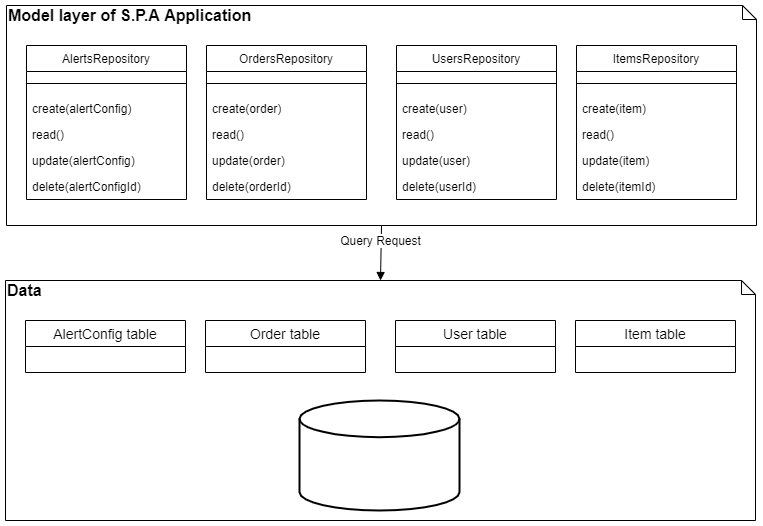

The diagram above was exported from draw.io. Its source (the exported page's mxGraphModel, read from the mxfile embedded in the PNG):
<mxGraphModel dx="1280" dy="764" grid="1" gridSize="10" guides="1" tooltips="1" connect="1" arrows="1" fold="1" page="1" pageScale="1" pageWidth="827" pageHeight="1169" math="0" shadow="0">
  <root>
    <mxCell id="0" />
    <mxCell id="1" parent="0" />
    <mxCell id="2" value="" style="group;fontSize=16;" vertex="1" connectable="0" parent="1">
      <mxGeometry x="39" y="630" width="750" height="240" as="geometry" />
    </mxCell>
    <mxCell id="3" value="&lt;font style=&quot;font-size: 16px&quot;&gt;Data&lt;/font&gt;" style="shape=note;whiteSpace=wrap;html=1;size=14;verticalAlign=top;align=left;spacingTop=-6;fontStyle=1;fontSize=12;" vertex="1" parent="2">
      <mxGeometry width="750" height="240" as="geometry" />
    </mxCell>
    <mxCell id="4" value="" style="strokeWidth=2;html=1;shape=mxgraph.flowchart.database;whiteSpace=wrap;" vertex="1" parent="2">
      <mxGeometry x="294" y="120" width="160" height="110" as="geometry" />
    </mxCell>
    <mxCell id="5" value="Item table" style="swimlane;fontStyle=0;childLayout=stackLayout;horizontal=1;startSize=26;horizontalStack=0;resizeParent=1;resizeParentMax=0;resizeLast=0;collapsible=1;marginBottom=0;align=center;fontSize=14;" vertex="1" parent="2">
      <mxGeometry x="570" y="40" width="160" height="52" as="geometry" />
    </mxCell>
    <mxCell id="6" value="AlertConfig table" style="swimlane;fontStyle=0;childLayout=stackLayout;horizontal=1;startSize=26;horizontalStack=0;resizeParent=1;resizeParentMax=0;resizeLast=0;collapsible=1;marginBottom=0;align=center;fontSize=14;" vertex="1" parent="2">
      <mxGeometry x="20" y="40" width="160" height="52" as="geometry" />
    </mxCell>
    <mxCell id="7" value="Order table" style="swimlane;fontStyle=0;childLayout=stackLayout;horizontal=1;startSize=26;horizontalStack=0;resizeParent=1;resizeParentMax=0;resizeLast=0;collapsible=1;marginBottom=0;align=center;fontSize=14;" vertex="1" parent="2">
      <mxGeometry x="200" y="40" width="160" height="52" as="geometry" />
    </mxCell>
    <mxCell id="8" value="User table" style="swimlane;fontStyle=0;childLayout=stackLayout;horizontal=1;startSize=26;horizontalStack=0;resizeParent=1;resizeParentMax=0;resizeLast=0;collapsible=1;marginBottom=0;align=center;fontSize=14;" vertex="1" parent="2">
      <mxGeometry x="390" y="40" width="160" height="52" as="geometry" />
    </mxCell>
    <mxCell id="9" value="" style="group" vertex="1" connectable="0" parent="1">
      <mxGeometry x="40" y="355" width="750" height="220" as="geometry" />
    </mxCell>
    <mxCell id="10" value="&lt;font style=&quot;font-size: 16px&quot;&gt;Model layer of S.P.A Application&lt;/font&gt;" style="shape=note;whiteSpace=wrap;html=1;size=14;verticalAlign=top;align=left;spacingTop=-6;fontSize=12;fontStyle=1" vertex="1" parent="9">
      <mxGeometry width="750" height="220" as="geometry" />
    </mxCell>
    <mxCell id="11" value="AlertsRepository" style="swimlane;fontStyle=0;align=center;verticalAlign=top;childLayout=stackLayout;horizontal=1;startSize=26;horizontalStack=0;resizeParent=1;resizeParentMax=0;resizeLast=0;collapsible=1;marginBottom=0;fontSize=12;" vertex="1" parent="9">
      <mxGeometry x="20" y="40" width="160" height="154" as="geometry" />
    </mxCell>
    <mxCell id="12" value="" style="line;strokeWidth=1;fillColor=none;align=left;verticalAlign=middle;spacingTop=-1;spacingLeft=3;spacingRight=3;rotatable=0;labelPosition=right;points=[];portConstraint=eastwest;" vertex="1" parent="11">
      <mxGeometry y="26" width="160" height="24" as="geometry" />
    </mxCell>
    <mxCell id="13" value="create(alertConfig)" style="text;strokeColor=none;fillColor=none;align=left;verticalAlign=top;spacingLeft=4;spacingRight=4;overflow=hidden;rotatable=0;points=[[0,0.5],[1,0.5]];portConstraint=eastwest;" vertex="1" parent="11">
      <mxGeometry y="50" width="160" height="26" as="geometry" />
    </mxCell>
    <mxCell id="14" value="read()" style="text;strokeColor=none;fillColor=none;align=left;verticalAlign=top;spacingLeft=4;spacingRight=4;overflow=hidden;rotatable=0;points=[[0,0.5],[1,0.5]];portConstraint=eastwest;" vertex="1" parent="11">
      <mxGeometry y="76" width="160" height="26" as="geometry" />
    </mxCell>
    <mxCell id="15" value="update(alertConfig)" style="text;strokeColor=none;fillColor=none;align=left;verticalAlign=top;spacingLeft=4;spacingRight=4;overflow=hidden;rotatable=0;points=[[0,0.5],[1,0.5]];portConstraint=eastwest;" vertex="1" parent="11">
      <mxGeometry y="102" width="160" height="26" as="geometry" />
    </mxCell>
    <mxCell id="16" value="delete(alertConfigId)" style="text;strokeColor=none;fillColor=none;align=left;verticalAlign=top;spacingLeft=4;spacingRight=4;overflow=hidden;rotatable=0;points=[[0,0.5],[1,0.5]];portConstraint=eastwest;" vertex="1" parent="11">
      <mxGeometry y="128" width="160" height="26" as="geometry" />
    </mxCell>
    <mxCell id="17" value="OrdersRepository" style="swimlane;fontStyle=0;align=center;verticalAlign=top;childLayout=stackLayout;horizontal=1;startSize=26;horizontalStack=0;resizeParent=1;resizeParentMax=0;resizeLast=0;collapsible=1;marginBottom=0;fontSize=12;" vertex="1" parent="9">
      <mxGeometry x="200" y="40" width="160" height="154" as="geometry" />
    </mxCell>
    <mxCell id="18" value="" style="line;strokeWidth=1;fillColor=none;align=left;verticalAlign=middle;spacingTop=-1;spacingLeft=3;spacingRight=3;rotatable=0;labelPosition=right;points=[];portConstraint=eastwest;" vertex="1" parent="17">
      <mxGeometry y="26" width="160" height="24" as="geometry" />
    </mxCell>
    <mxCell id="19" value="create(order)" style="text;strokeColor=none;fillColor=none;align=left;verticalAlign=top;spacingLeft=4;spacingRight=4;overflow=hidden;rotatable=0;points=[[0,0.5],[1,0.5]];portConstraint=eastwest;" vertex="1" parent="17">
      <mxGeometry y="50" width="160" height="26" as="geometry" />
    </mxCell>
    <mxCell id="20" value="read()" style="text;strokeColor=none;fillColor=none;align=left;verticalAlign=top;spacingLeft=4;spacingRight=4;overflow=hidden;rotatable=0;points=[[0,0.5],[1,0.5]];portConstraint=eastwest;" vertex="1" parent="17">
      <mxGeometry y="76" width="160" height="26" as="geometry" />
    </mxCell>
    <mxCell id="21" value="update(order)" style="text;strokeColor=none;fillColor=none;align=left;verticalAlign=top;spacingLeft=4;spacingRight=4;overflow=hidden;rotatable=0;points=[[0,0.5],[1,0.5]];portConstraint=eastwest;" vertex="1" parent="17">
      <mxGeometry y="102" width="160" height="26" as="geometry" />
    </mxCell>
    <mxCell id="22" value="delete(orderId)" style="text;strokeColor=none;fillColor=none;align=left;verticalAlign=top;spacingLeft=4;spacingRight=4;overflow=hidden;rotatable=0;points=[[0,0.5],[1,0.5]];portConstraint=eastwest;" vertex="1" parent="17">
      <mxGeometry y="128" width="160" height="26" as="geometry" />
    </mxCell>
    <mxCell id="23" value="UsersRepository" style="swimlane;fontStyle=0;align=center;verticalAlign=top;childLayout=stackLayout;horizontal=1;startSize=26;horizontalStack=0;resizeParent=1;resizeParentMax=0;resizeLast=0;collapsible=1;marginBottom=0;fontSize=12;" vertex="1" parent="9">
      <mxGeometry x="390" y="40" width="160" height="154" as="geometry" />
    </mxCell>
    <mxCell id="24" value="" style="line;strokeWidth=1;fillColor=none;align=left;verticalAlign=middle;spacingTop=-1;spacingLeft=3;spacingRight=3;rotatable=0;labelPosition=right;points=[];portConstraint=eastwest;" vertex="1" parent="23">
      <mxGeometry y="26" width="160" height="24" as="geometry" />
    </mxCell>
    <mxCell id="25" value="create(user)" style="text;strokeColor=none;fillColor=none;align=left;verticalAlign=top;spacingLeft=4;spacingRight=4;overflow=hidden;rotatable=0;points=[[0,0.5],[1,0.5]];portConstraint=eastwest;" vertex="1" parent="23">
      <mxGeometry y="50" width="160" height="26" as="geometry" />
    </mxCell>
    <mxCell id="26" value="read()" style="text;strokeColor=none;fillColor=none;align=left;verticalAlign=top;spacingLeft=4;spacingRight=4;overflow=hidden;rotatable=0;points=[[0,0.5],[1,0.5]];portConstraint=eastwest;" vertex="1" parent="23">
      <mxGeometry y="76" width="160" height="26" as="geometry" />
    </mxCell>
    <mxCell id="27" value="update(user)" style="text;strokeColor=none;fillColor=none;align=left;verticalAlign=top;spacingLeft=4;spacingRight=4;overflow=hidden;rotatable=0;points=[[0,0.5],[1,0.5]];portConstraint=eastwest;" vertex="1" parent="23">
      <mxGeometry y="102" width="160" height="26" as="geometry" />
    </mxCell>
    <mxCell id="28" value="delete(userId)" style="text;strokeColor=none;fillColor=none;align=left;verticalAlign=top;spacingLeft=4;spacingRight=4;overflow=hidden;rotatable=0;points=[[0,0.5],[1,0.5]];portConstraint=eastwest;" vertex="1" parent="23">
      <mxGeometry y="128" width="160" height="26" as="geometry" />
    </mxCell>
    <mxCell id="29" value="ItemsRepository" style="swimlane;fontStyle=0;align=center;verticalAlign=top;childLayout=stackLayout;horizontal=1;startSize=26;horizontalStack=0;resizeParent=1;resizeParentMax=0;resizeLast=0;collapsible=1;marginBottom=0;fontSize=12;" vertex="1" parent="9">
      <mxGeometry x="570" y="40" width="160" height="154" as="geometry" />
    </mxCell>
    <mxCell id="30" value="" style="line;strokeWidth=1;fillColor=none;align=left;verticalAlign=middle;spacingTop=-1;spacingLeft=3;spacingRight=3;rotatable=0;labelPosition=right;points=[];portConstraint=eastwest;" vertex="1" parent="29">
      <mxGeometry y="26" width="160" height="24" as="geometry" />
    </mxCell>
    <mxCell id="31" value="create(item)" style="text;strokeColor=none;fillColor=none;align=left;verticalAlign=top;spacingLeft=4;spacingRight=4;overflow=hidden;rotatable=0;points=[[0,0.5],[1,0.5]];portConstraint=eastwest;" vertex="1" parent="29">
      <mxGeometry y="50" width="160" height="26" as="geometry" />
    </mxCell>
    <mxCell id="32" value="read()" style="text;strokeColor=none;fillColor=none;align=left;verticalAlign=top;spacingLeft=4;spacingRight=4;overflow=hidden;rotatable=0;points=[[0,0.5],[1,0.5]];portConstraint=eastwest;" vertex="1" parent="29">
      <mxGeometry y="76" width="160" height="26" as="geometry" />
    </mxCell>
    <mxCell id="33" value="update(item)" style="text;strokeColor=none;fillColor=none;align=left;verticalAlign=top;spacingLeft=4;spacingRight=4;overflow=hidden;rotatable=0;points=[[0,0.5],[1,0.5]];portConstraint=eastwest;" vertex="1" parent="29">
      <mxGeometry y="102" width="160" height="26" as="geometry" />
    </mxCell>
    <mxCell id="34" value="delete(itemId)" style="text;strokeColor=none;fillColor=none;align=left;verticalAlign=top;spacingLeft=4;spacingRight=4;overflow=hidden;rotatable=0;points=[[0,0.5],[1,0.5]];portConstraint=eastwest;" vertex="1" parent="29">
      <mxGeometry y="128" width="160" height="26" as="geometry" />
    </mxCell>
    <mxCell id="35" value="Query Request" style="html=1;verticalAlign=bottom;endArrow=block;fontSize=12;exitX=0.5;exitY=1;exitDx=0;exitDy=0;exitPerimeter=0;entryX=0.5;entryY=0;entryDx=0;entryDy=0;entryPerimeter=0;" edge="1" source="10" target="3" parent="1">
      <mxGeometry x="-0.0905" y="-1" width="80" relative="1" as="geometry">
        <mxPoint x="270" y="580" as="sourcePoint" />
        <mxPoint x="350" y="580" as="targetPoint" />
        <mxPoint as="offset" />
      </mxGeometry>
    </mxCell>
  </root>
</mxGraphModel>